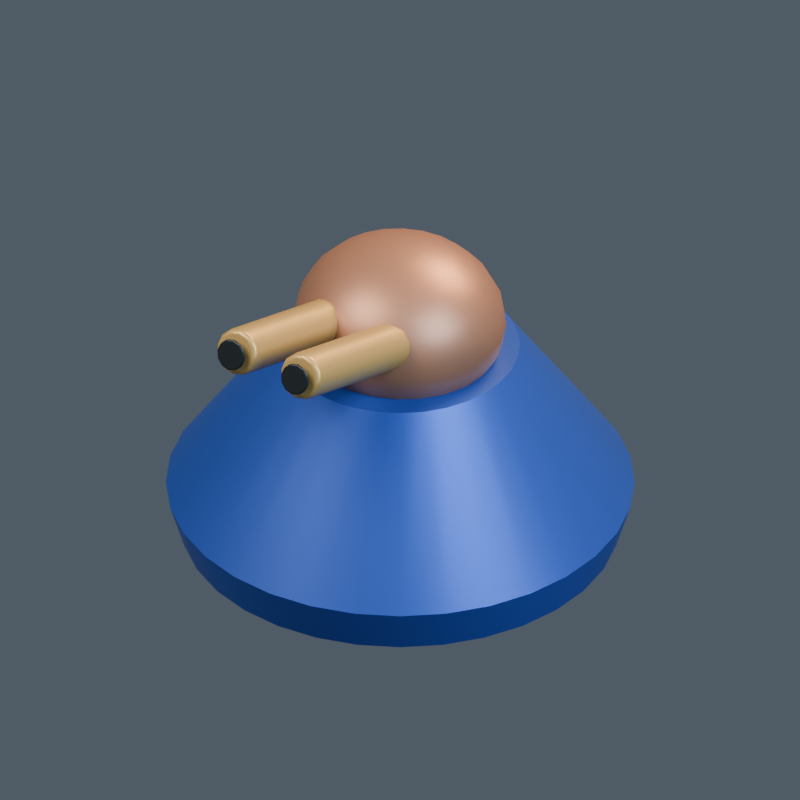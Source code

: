# Source: model.blend  (saved by Blender 4.5.92; exported with 4.5.12 LTS)
import bpy
from mathutils import Matrix  # noqa: F401  (used for matrix-valued properties, if any)

bpy.ops.wm.read_factory_settings(use_empty=True)
scene = bpy.context.scene
scene.name = '082 | Turret'

# ---- collections
col_br20___turret = bpy.data.collections.new('BR20 | Turret'); scene.collection.children.link(col_br20___turret)

# ---- materials (node trees are filled in below, after node groups)
mat_braccatian___accent = bpy.data.materials.new('braccatian | accent')
mat_braccatian___accent.diffuse_color = (0.025, 0.08, 0.45, 1.0)
mat_braccatian___body = bpy.data.materials.new('braccatian | body')
mat_braccatian___body.diffuse_color = (0.38, 0.18, 0.11, 1.0)
mat_braccatian___cap = bpy.data.materials.new('braccatian | cap')
mat_braccatian___cap.diffuse_color = (0.51, 0.33, 0.11, 1.0)
mat_braccatian___dark = bpy.data.materials.new('braccatian | dark')
mat_braccatian___dark.diffuse_color = (0.014, 0.019, 0.023, 1.0)
mat_braccatian___red = bpy.data.materials.new('braccatian | red')
mat_braccatian___red.diffuse_color = (0.58, 0.025, 0.015, 1.0)

# ---- material node trees
mat_braccatian___accent.use_nodes = True; mat_braccatian___accent.node_tree.nodes.clear()
_N = mat_braccatian___accent.node_tree.nodes; _L = mat_braccatian___accent.node_tree.links
n0 = _N.new('ShaderNodeBsdfPrincipled'); n0.name = 'Principled BSDF'; n0.location = (-200, 100)
n0.inputs[0].default_value = (0.025, 0.08, 0.45, 1.0)
n0.inputs[1].default_value = 0.45
n0.inputs[2].default_value = 0.43
n0.inputs[27].default_value = (0.025, 0.08, 0.45, 1.0)
n1 = _N.new('ShaderNodeOutputMaterial'); n1.name = 'Material Output'; n1.location = (200, 100)
_L.new(n0.outputs[0], n1.inputs[0])
n1.is_active_output = True
mat_braccatian___body.use_nodes = True; mat_braccatian___body.node_tree.nodes.clear()
_N = mat_braccatian___body.node_tree.nodes; _L = mat_braccatian___body.node_tree.links
n0 = _N.new('ShaderNodeBsdfPrincipled'); n0.name = 'Principled BSDF'; n0.location = (-200, 100)
n0.inputs[0].default_value = (0.38, 0.18, 0.11, 1.0)
n0.inputs[1].default_value = 0.45
n0.inputs[2].default_value = 0.43
n0.inputs[27].default_value = (0.38, 0.18, 0.11, 1.0)
n1 = _N.new('ShaderNodeOutputMaterial'); n1.name = 'Material Output'; n1.location = (200, 100)
_L.new(n0.outputs[0], n1.inputs[0])
n1.is_active_output = True
mat_braccatian___cap.use_nodes = True; mat_braccatian___cap.node_tree.nodes.clear()
_N = mat_braccatian___cap.node_tree.nodes; _L = mat_braccatian___cap.node_tree.links
n0 = _N.new('ShaderNodeBsdfPrincipled'); n0.name = 'Principled BSDF'; n0.location = (-200, 100)
n0.inputs[0].default_value = (0.51, 0.33, 0.11, 1.0)
n0.inputs[1].default_value = 0.45
n0.inputs[2].default_value = 0.43
n0.inputs[27].default_value = (0.51, 0.33, 0.11, 1.0)
n1 = _N.new('ShaderNodeOutputMaterial'); n1.name = 'Material Output'; n1.location = (200, 100)
_L.new(n0.outputs[0], n1.inputs[0])
n1.is_active_output = True
mat_braccatian___dark.use_nodes = True; mat_braccatian___dark.node_tree.nodes.clear()
_N = mat_braccatian___dark.node_tree.nodes; _L = mat_braccatian___dark.node_tree.links
n0 = _N.new('ShaderNodeBsdfPrincipled'); n0.name = 'Principled BSDF'; n0.location = (-200, 100)
n0.inputs[0].default_value = (0.014, 0.019, 0.023, 1.0)
n0.inputs[1].default_value = 0.45
n0.inputs[2].default_value = 0.43
n0.inputs[27].default_value = (0.014, 0.019, 0.023, 1.0)
n1 = _N.new('ShaderNodeOutputMaterial'); n1.name = 'Material Output'; n1.location = (200, 100)
_L.new(n0.outputs[0], n1.inputs[0])
n1.is_active_output = True
mat_braccatian___red.use_nodes = True; mat_braccatian___red.node_tree.nodes.clear()
_N = mat_braccatian___red.node_tree.nodes; _L = mat_braccatian___red.node_tree.links
n0 = _N.new('ShaderNodeBsdfPrincipled'); n0.name = 'Principled BSDF'; n0.location = (-200, 100)
n0.inputs[0].default_value = (0.58, 0.025, 0.015, 1.0)
n0.inputs[1].default_value = 0.45
n0.inputs[2].default_value = 0.43
n0.inputs[27].default_value = (0.58, 0.025, 0.015, 1.0)
n1 = _N.new('ShaderNodeOutputMaterial'); n1.name = 'Material Output'; n1.location = (200, 100)
_L.new(n0.outputs[0], n1.inputs[0])
n1.is_active_output = True

# ---- world
world_openfa_ambient = bpy.data.worlds.new('OpenFA ambient'); scene.world = world_openfa_ambient
world_openfa_ambient.use_nodes = True; world_openfa_ambient.node_tree.nodes.clear()
_N = world_openfa_ambient.node_tree.nodes; _L = world_openfa_ambient.node_tree.links
n0 = _N.new('ShaderNodeBackground'); n0.name = 'Background'; n0.location = (-200, 100)
n0.inputs[0].default_value = (0.19, 0.24, 0.3, 1.0)
n0.inputs[1].default_value = 0.45
n1 = _N.new('ShaderNodeOutputWorld'); n1.name = 'World Output'; n1.location = (200, 100)
_L.new(n0.outputs[0], n1.inputs[0])
n1.is_active_output = True

# ---- cameras
cam_camera = bpy.data.cameras.new('Camera')
cam_camera.type = 'ORTHO'
cam_camera.clip_end = 100.0
cam_camera.ortho_scale = 3.343

# ---- lights
light_area = bpy.data.lights.new('Area', 'AREA')
light_area.color = (1.0, 0.91, 0.78)
light_area.energy = 1100.0
light_area.size = 5.0
light_area.size_y = 1.0
light_area_001 = bpy.data.lights.new('Area.001', 'AREA')
light_area_001.color = (0.65, 0.83, 1.0)
light_area_001.energy = 650.0
light_area_001.size = 4.0
light_area_001.size_y = 1.0
light_area_002 = bpy.data.lights.new('Area.002', 'AREA')
light_area_002.color = (1.0, 0.66, 0.35)
light_area_002.energy = 900.0
light_area_002.size = 3.0
light_area_002.size_y = 1.0

# ---- meshes
me_turret_armoured_pedestal_mesh = bpy.data.meshes.new('Turret armoured pedestal mesh')
me_turret_armoured_pedestal_mesh.from_pydata([(0.92, 0.0, 0.0), (0.9023, 0.1795, 0.0), (0.85, 0.3521, 0.0), (0.765, 0.5111, 0.0), (0.6505, 0.6505, 0.0), (0.5111, 0.765, 0.0), (0.3521, 0.85, 0.0), (0.1795, 0.9023, 0.0), (5.633e-17, 0.92, 0.0), (-0.1795, 0.9023, 0.0), (-0.3521, 0.85, 0.0), (-0.5111, 0.765, 0.0), (-0.6505, 0.6505, 0.0), (-0.765, 0.5111, 0.0), (-0.85, 0.3521, 0.0), (-0.9023, 0.1795, 0.0), (-0.92, 1.127e-16, 0.0), (-0.9023, -0.1795, 0.0), (-0.85, -0.3521, 0.0), (-0.765, -0.5111, 0.0), (-0.6505, -0.6505, 0.0), (-0.5111, -0.765, 0.0), (-0.3521, -0.85, 0.0), (-0.1795, -0.9023, 0.0), (-1.69e-16, -0.92, 0.0), (0.1795, -0.9023, 0.0), (0.3521, -0.85, 0.0), (0.5111, -0.765, 0.0), (0.6505, -0.6505, 0.0), (0.765, -0.5111, 0.0), (0.85, -0.3521, 0.0), (0.9023, -0.1795, 0.0), (0.98, 0.0, 0.2), (0.9612, 0.1912, 0.2), (0.9054, 0.375, 0.2), (0.8148, 0.5445, 0.2), (0.693, 0.693, 0.2), (0.5445, 0.8148, 0.2), (0.375, 0.9054, 0.2), (0.1912, 0.9612, 0.2), (6.001e-17, 0.98, 0.2), (-0.1912, 0.9612, 0.2), (-0.375, 0.9054, 0.2), (-0.5445, 0.8148, 0.2), (-0.693, 0.693, 0.2), (-0.8148, 0.5445, 0.2), (-0.9054, 0.375, 0.2), (-0.9612, 0.1912, 0.2), (-0.98, 1.2e-16, 0.2), (-0.9612, -0.1912, 0.2), (-0.9054, -0.375, 0.2), (-0.8148, -0.5445, 0.2), (-0.693, -0.693, 0.2), (-0.5445, -0.8148, 0.2), (-0.375, -0.9054, 0.2), (-0.1912, -0.9612, 0.2), (-1.8e-16, -0.98, 0.2), (0.1912, -0.9612, 0.2), (0.375, -0.9054, 0.2), (0.5445, -0.8148, 0.2), (0.693, -0.693, 0.2), (0.8148, -0.5445, 0.2), (0.9054, -0.375, 0.2), (0.9612, -0.1912, 0.2), (0.5, 0.0, 0.9), (0.4904, 0.09755, 0.9), (0.4619, 0.1913, 0.9), (0.4157, 0.2778, 0.9), (0.3536, 0.3536, 0.9), (0.2778, 0.4157, 0.9), (0.1913, 0.4619, 0.9), (0.09755, 0.4904, 0.9), (3.062e-17, 0.5, 0.9), (-0.09755, 0.4904, 0.9), (-0.1913, 0.4619, 0.9), (-0.2778, 0.4157, 0.9), (-0.3536, 0.3536, 0.9), (-0.4157, 0.2778, 0.9), (-0.4619, 0.1913, 0.9), (-0.4904, 0.09755, 0.9), (-0.5, 6.123e-17, 0.9), (-0.4904, -0.09755, 0.9), (-0.4619, -0.1913, 0.9), (-0.4157, -0.2778, 0.9), (-0.3536, -0.3536, 0.9), (-0.2778, -0.4157, 0.9), (-0.1913, -0.4619, 0.9), (-0.09755, -0.4904, 0.9), (-9.185e-17, -0.5, 0.9), (0.09755, -0.4904, 0.9), (0.1913, -0.4619, 0.9), (0.2778, -0.4157, 0.9), (0.3536, -0.3536, 0.9), (0.4157, -0.2778, 0.9), (0.4619, -0.1913, 0.9), (0.4904, -0.09755, 0.9)], [], [(31, 30, 29, 28, 27, 26, 25, 24, 23, 22, 21, 20, 19, 18, 17, 16, 15, 14, 13, 12, 11, 10, 9, 8, 7, 6, 5, 4, 3, 2, 1, 0), (0, 1, 33, 32), (1, 2, 34, 33), (2, 3, 35, 34), (3, 4, 36, 35), (4, 5, 37, 36), (5, 6, 38, 37), (6, 7, 39, 38), (7, 8, 40, 39), (8, 9, 41, 40), (9, 10, 42, 41), (10, 11, 43, 42), (11, 12, 44, 43), (12, 13, 45, 44), (13, 14, 46, 45), (14, 15, 47, 46), (15, 16, 48, 47), (16, 17, 49, 48), (17, 18, 50, 49), (18, 19, 51, 50), (19, 20, 52, 51), (20, 21, 53, 52), (21, 22, 54, 53), (22, 23, 55, 54), (23, 24, 56, 55), (24, 25, 57, 56), (25, 26, 58, 57), (26, 27, 59, 58), (27, 28, 60, 59), (28, 29, 61, 60), (29, 30, 62, 61), (30, 31, 63, 62), (31, 0, 32, 63), (32, 33, 65, 64), (33, 34, 66, 65), (34, 35, 67, 66), (35, 36, 68, 67), (36, 37, 69, 68), (37, 38, 70, 69), (38, 39, 71, 70), (39, 40, 72, 71), (40, 41, 73, 72), (41, 42, 74, 73), (42, 43, 75, 74), (43, 44, 76, 75), (44, 45, 77, 76), (45, 46, 78, 77), (46, 47, 79, 78), (47, 48, 80, 79), (48, 49, 81, 80), (49, 50, 82, 81), (50, 51, 83, 82), (51, 52, 84, 83), (52, 53, 85, 84), (53, 54, 86, 85), (54, 55, 87, 86), (55, 56, 88, 87), (56, 57, 89, 88), (57, 58, 90, 89), (58, 59, 91, 90), (59, 60, 92, 91), (60, 61, 93, 92), (61, 62, 94, 93), (62, 63, 95, 94), (63, 32, 64, 95), (64, 65, 66, 67, 68, 69, 70, 71, 72, 73, 74, 75, 76, 77, 78, 79, 80, 81, 82, 83, 84, 85, 86, 87, 88, 89, 90, 91, 92, 93, 94, 95)])
me_turret_armoured_pedestal_mesh.polygons.foreach_set('use_smooth', [0, 1, 1, 1, 1, 1, 1, 1, 1, 1, 1, 1, 1, 1, 1, 1, 1, 1, 1, 1, 1, 1, 1, 1, 1, 1, 1, 1, 1, 1, 1, 1, 1, 1, 1, 1, 1, 1, 1, 1, 1, 1, 1, 1, 1, 1, 1, 1, 1, 1, 1, 1, 1, 1, 1, 1, 1, 1, 1, 1, 1, 1, 1, 1, 1, 0])
me_turret_armoured_pedestal_mesh.materials.append(mat_braccatian___accent)
me_turret_armoured_pedestal_mesh.update()
me_sphere = bpy.data.meshes.new('Sphere')
me_sphere.from_pydata([(0.0, 0.3724, 0.175), (0.0, 0.4153, 0.09059), (0.0, 0.43, 0.0), (0.0, 0.4153, -0.09059), (0.0, 0.3724, -0.175), (0.0, 0.3041, -0.2475), (0.03014, 0.1075, 0.3381), (0.05823, 0.2077, 0.3031), (0.08236, 0.2937, 0.2475), (0.1009, 0.3597, 0.175), (0.1125, 0.4012, 0.09059), (0.1165, 0.4153, 0.0), (0.1125, 0.4012, -0.09059), (0.1009, 0.3597, -0.175), (0.08236, 0.2937, -0.2475), (0.05823, 0.2077, -0.3031), (0.03014, 0.1075, -0.3381), (0.05823, 0.09638, 0.3381), (0.1125, 0.1862, 0.3031), (0.1591, 0.2633, 0.2475), (0.1949, 0.3225, 0.175), (0.2173, 0.3597, 0.09059), (0.225, 0.3724, 0.0), (0.2173, 0.3597, -0.09059), (0.1949, 0.3225, -0.175), (0.1591, 0.2633, -0.2475), (0.1125, 0.1862, -0.3031), (0.05823, 0.09638, -0.3381), (0.08236, 0.0787, 0.3381), (0.1591, 0.152, 0.3031), (0.225, 0.215, 0.2475), (0.2756, 0.2633, 0.175), (0.3074, 0.2937, 0.09059), (0.3182, 0.3041, 0.0), (0.3074, 0.2937, -0.09059), (0.2756, 0.2633, -0.175), (0.225, 0.215, -0.2475), (0.1591, 0.152, -0.3031), (0.08236, 0.0787, -0.3381), (0.1009, 0.05565, 0.3381), (0.1949, 0.1075, 0.3031), (0.2756, 0.152, 0.2475), (0.3375, 0.1862, 0.175), (0.3764, 0.2077, 0.09059), (0.3897, 0.215, 0.0), (0.3764, 0.2077, -0.09059), (0.3375, 0.1862, -0.175), (0.2756, 0.152, -0.2475), (0.1949, 0.1075, -0.3031), (0.1009, 0.05565, -0.3381), (0.0, 0.0, -0.35), (0.1125, 0.0288, 0.3381), (0.2173, 0.05565, 0.3031), (0.3074, 0.0787, 0.2475), (0.3764, 0.09638, 0.175), (0.4199, 0.1075, 0.09059), (0.4347, 0.1113, 0.0), (0.4199, 0.1075, -0.09059), (0.3764, 0.09638, -0.175), (0.3074, 0.0787, -0.2475), (0.2173, 0.05565, -0.3031), (0.1125, 0.0288, -0.3381), (0.1165, 0.0, 0.3381), (0.225, -6.407e-09, 0.3031), (0.3182, 6.407e-09, 0.2475), (0.3897, -6.407e-09, 0.175), (0.4347, -6.407e-09, 0.09059), (0.45, -1.281e-08, 0.0), (0.4347, -6.407e-09, -0.09059), (0.3897, -6.407e-09, -0.175), (0.3182, 6.407e-09, -0.2475), (0.225, -6.407e-09, -0.3031), (0.1165, 0.0, -0.3381), (0.1125, -0.0288, 0.3381), (0.2173, -0.05565, 0.3031), (0.3074, -0.0787, 0.2475), (0.3764, -0.09638, 0.175), (0.4199, -0.1075, 0.09059), (0.4347, -0.1113, 0.0), (0.4199, -0.1075, -0.09059), (0.3764, -0.09638, -0.175), (0.3074, -0.0787, -0.2475), (0.2173, -0.05565, -0.3031), (0.1125, -0.0288, -0.3381), (0.1009, -0.05565, 0.3381), (0.1949, -0.1075, 0.3031), (0.2756, -0.152, 0.2475), (0.3375, -0.1862, 0.175), (0.3764, -0.2077, 0.09059), (0.3897, -0.215, 0.0), (0.3764, -0.2077, -0.09059), (0.3375, -0.1862, -0.175), (0.2756, -0.152, -0.2475), (0.1949, -0.1075, -0.3031), (0.1009, -0.05565, -0.3381), (0.08236, -0.0787, 0.3381), (0.1591, -0.152, 0.3031), (0.225, -0.215, 0.2475), (0.2756, -0.2633, 0.175), (0.3074, -0.2937, 0.09059), (0.3182, -0.3041, 0.0), (0.3074, -0.2937, -0.09059), (0.2756, -0.2633, -0.175), (0.225, -0.215, -0.2475), (0.1591, -0.152, -0.3031), (0.08236, -0.0787, -0.3381), (0.05823, -0.09638, 0.3381), (0.1125, -0.1862, 0.3031), (0.1591, -0.2633, 0.2475), (0.1949, -0.3225, 0.175), (0.2173, -0.3597, 0.09059), (0.225, -0.3724, 0.0), (0.2173, -0.3597, -0.09059), (0.1949, -0.3225, -0.175), (0.1591, -0.2633, -0.2475), (0.1125, -0.1862, -0.3031), (0.05823, -0.09638, -0.3381), (0.03014, -0.1075, 0.3381), (0.05823, -0.2077, 0.3031), (0.08236, -0.2937, 0.2475), (0.1009, -0.3597, 0.175), (0.1125, -0.4012, 0.09059), (0.1165, -0.4153, 0.0), (0.1125, -0.4012, -0.09059), (0.1009, -0.3597, -0.175), (0.08236, -0.2937, -0.2475), (0.05823, -0.2077, -0.3031), (0.03014, -0.1075, -0.3381), (0.0, -0.1113, 0.3381), (-1.341e-08, -0.215, 0.3031), (1.341e-08, -0.3041, 0.2475), (-2.012e-08, -0.3724, 0.175), (-6.706e-09, -0.4153, 0.09059), (-2.682e-08, -0.43, 0.0), (-6.706e-09, -0.4153, -0.09059), (-2.012e-08, -0.3724, -0.175), (1.341e-08, -0.3041, -0.2475), (-1.341e-08, -0.215, -0.3031), (0.0, -0.1113, -0.3381), (0.0, 0.0, 0.35), (-0.03014, -0.1075, 0.3381), (-0.05823, -0.2077, 0.3031), (-0.08236, -0.2937, 0.2475), (-0.1009, -0.3597, 0.175), (-0.1125, -0.4012, 0.09059), (-0.1165, -0.4153, 0.0), (-0.1125, -0.4012, -0.09059), (-0.1009, -0.3597, -0.175), (-0.08236, -0.2937, -0.2475), (-0.05823, -0.2077, -0.3031), (-0.03014, -0.1075, -0.3381), (-0.05823, -0.09638, 0.3381), (-0.1125, -0.1862, 0.3031), (-0.1591, -0.2633, 0.2475), (-0.1949, -0.3225, 0.175), (-0.2173, -0.3597, 0.09059), (-0.225, -0.3724, 0.0), (-0.2173, -0.3597, -0.09059), (-0.1949, -0.3225, -0.175), (-0.1591, -0.2633, -0.2475), (-0.1125, -0.1862, -0.3031), (-0.05823, -0.09638, -0.3381), (-0.08236, -0.0787, 0.3381), (-0.1591, -0.152, 0.3031), (-0.225, -0.215, 0.2475), (-0.2756, -0.2633, 0.175), (-0.3074, -0.2937, 0.09059), (-0.3182, -0.3041, 0.0), (-0.3074, -0.2937, -0.09059), (-0.2756, -0.2633, -0.175), (-0.225, -0.215, -0.2475), (-0.1591, -0.152, -0.3031), (-0.08236, -0.0787, -0.3381), (-0.1009, -0.05565, 0.3381), (-0.1949, -0.1075, 0.3031), (-0.2756, -0.152, 0.2475), (-0.3375, -0.1862, 0.175), (-0.3764, -0.2077, 0.09059), (-0.3897, -0.215, 0.0), (-0.3764, -0.2077, -0.09059), (-0.3375, -0.1862, -0.175), (-0.2756, -0.152, -0.2475), (-0.1949, -0.1075, -0.3031), (-0.1009, -0.05565, -0.3381), (-0.1125, -0.0288, 0.3381), (-0.2173, -0.05565, 0.3031), (-0.3074, -0.0787, 0.2475), (-0.3764, -0.09638, 0.175), (-0.4199, -0.1075, 0.09059), (-0.4347, -0.1113, 0.0), (-0.4199, -0.1075, -0.09059), (-0.3764, -0.09638, -0.175), (-0.3074, -0.0787, -0.2475), (-0.2173, -0.05565, -0.3031), (-0.1125, -0.0288, -0.3381), (-0.1165, 0.0, 0.3381), (-0.225, 2.563e-08, 0.3031), (-0.3182, -1.281e-08, 0.2475), (-0.3897, 3.844e-08, 0.175), (-0.4347, 6.407e-09, 0.09059), (-0.45, 5.126e-08, 0.0), (-0.4347, 6.407e-09, -0.09059), (-0.3897, 3.844e-08, -0.175), (-0.3182, -1.281e-08, -0.2475), (-0.225, 2.563e-08, -0.3031), (-0.1165, 0.0, -0.3381), (-0.1125, 0.0288, 0.3381), (-0.2173, 0.05565, 0.3031), (-0.3074, 0.0787, 0.2475), (-0.3764, 0.09638, 0.175), (-0.4199, 0.1075, 0.09059), (-0.4347, 0.1113, 0.0), (-0.4199, 0.1075, -0.09059), (-0.3764, 0.09638, -0.175), (-0.3074, 0.0787, -0.2475), (-0.2173, 0.05565, -0.3031), (-0.1125, 0.0288, -0.3381), (-0.1009, 0.05565, 0.3381), (-0.1949, 0.1075, 0.3031), (-0.2756, 0.152, 0.2475), (-0.3375, 0.1862, 0.175), (-0.3764, 0.2077, 0.09059), (-0.3897, 0.215, 0.0), (-0.3764, 0.2077, -0.09059), (-0.3375, 0.1862, -0.175), (-0.2756, 0.152, -0.2475), (-0.1949, 0.1075, -0.3031), (-0.1009, 0.05565, -0.3381), (-0.08236, 0.0787, 0.3381), (-0.1591, 0.152, 0.3031), (-0.225, 0.215, 0.2475), (-0.2756, 0.2633, 0.175), (-0.3074, 0.2937, 0.09059), (-0.3182, 0.3041, 0.0), (-0.3074, 0.2937, -0.09059), (-0.2756, 0.2633, -0.175), (-0.225, 0.215, -0.2475), (-0.1591, 0.152, -0.3031), (-0.08236, 0.0787, -0.3381), (-0.05823, 0.09638, 0.3381), (-0.1125, 0.1862, 0.3031), (-0.1591, 0.2633, 0.2475), (-0.1949, 0.3225, 0.175), (-0.2173, 0.3597, 0.09059), (-0.225, 0.3724, 0.0), (-0.2173, 0.3597, -0.09059), (-0.1949, 0.3225, -0.175), (-0.1591, 0.2633, -0.2475), (-0.1125, 0.1862, -0.3031), (-0.05823, 0.09638, -0.3381), (-0.03014, 0.1075, 0.3381), (-0.05823, 0.2077, 0.3031), (-0.08236, 0.2937, 0.2475), (-0.1009, 0.3597, 0.175), (-0.1125, 0.4012, 0.09059), (-0.1165, 0.4153, 0.0), (-0.1125, 0.4012, -0.09059), (-0.1009, 0.3597, -0.175), (-0.08236, 0.2937, -0.2475), (-0.05823, 0.2077, -0.3031), (-0.03014, 0.1075, -0.3381), (0.0, 0.1113, 0.3381), (2.347e-08, 0.215, 0.3031), (6.706e-09, 0.3041, 0.2475), (2.347e-08, 0.215, -0.3031), (0.0, 0.1113, -0.3381)], [], [(262, 261, 6, 7), (5, 4, 13, 14), (2, 1, 10, 11), (263, 262, 7, 8), (264, 5, 14, 15), (3, 2, 11, 12), (0, 263, 8, 9), (265, 264, 15, 16), (261, 139, 6), (4, 3, 12, 13), (1, 0, 9, 10), (50, 265, 16), (12, 11, 22, 23), (9, 8, 19, 20), (16, 15, 26, 27), (6, 139, 17), (13, 12, 23, 24), (10, 9, 20, 21), (50, 16, 27), (7, 6, 17, 18), (14, 13, 24, 25), (11, 10, 21, 22), (8, 7, 18, 19), (15, 14, 25, 26), (22, 21, 32, 33), (19, 18, 29, 30), (26, 25, 36, 37), (23, 22, 33, 34), (20, 19, 30, 31), (27, 26, 37, 38), (17, 139, 28), (24, 23, 34, 35), (21, 20, 31, 32), (50, 27, 38), (18, 17, 28, 29), (25, 24, 35, 36), (35, 34, 45, 46), (32, 31, 42, 43), (50, 38, 49), (29, 28, 39, 40), (36, 35, 46, 47), (33, 32, 43, 44), (30, 29, 40, 41), (37, 36, 47, 48), (34, 33, 44, 45), (31, 30, 41, 42), (38, 37, 48, 49), (28, 139, 39), (45, 44, 56, 57), (42, 41, 53, 54), (49, 48, 60, 61), (39, 139, 51), (46, 45, 57, 58), (43, 42, 54, 55), (50, 49, 61), (40, 39, 51, 52), (47, 46, 58, 59), (44, 43, 55, 56), (41, 40, 52, 53), (48, 47, 59, 60), (59, 58, 69, 70), (56, 55, 66, 67), (53, 52, 63, 64), (60, 59, 70, 71), (57, 56, 67, 68), (54, 53, 64, 65), (61, 60, 71, 72), (51, 139, 62), (58, 57, 68, 69), (55, 54, 65, 66), (50, 61, 72), (52, 51, 62, 63), (62, 139, 73), (69, 68, 79, 80), (66, 65, 76, 77), (50, 72, 83), (63, 62, 73, 74), (70, 69, 80, 81), (67, 66, 77, 78), (64, 63, 74, 75), (71, 70, 81, 82), (68, 67, 78, 79), (65, 64, 75, 76), (72, 71, 82, 83), (82, 81, 92, 93), (79, 78, 89, 90), (76, 75, 86, 87), (83, 82, 93, 94), (73, 139, 84), (80, 79, 90, 91), (77, 76, 87, 88), (50, 83, 94), (74, 73, 84, 85), (81, 80, 91, 92), (78, 77, 88, 89), (75, 74, 85, 86), (85, 84, 95, 96), (92, 91, 102, 103), (89, 88, 99, 100), (86, 85, 96, 97), (93, 92, 103, 104), (90, 89, 100, 101), (87, 86, 97, 98), (94, 93, 104, 105), (84, 139, 95), (91, 90, 101, 102), (88, 87, 98, 99), (50, 94, 105), (105, 104, 115, 116), (95, 139, 106), (102, 101, 112, 113), (99, 98, 109, 110), (50, 105, 116), (96, 95, 106, 107), (103, 102, 113, 114), (100, 99, 110, 111), (97, 96, 107, 108), (104, 103, 114, 115), (101, 100, 111, 112), (98, 97, 108, 109), (108, 107, 118, 119), (115, 114, 125, 126), (112, 111, 122, 123), (109, 108, 119, 120), (116, 115, 126, 127), (106, 139, 117), (113, 112, 123, 124), (110, 109, 120, 121), (50, 116, 127), (107, 106, 117, 118), (114, 113, 124, 125), (111, 110, 121, 122), (50, 127, 138), (118, 117, 128, 129), (125, 124, 135, 136), (122, 121, 132, 133), (119, 118, 129, 130), (126, 125, 136, 137), (123, 122, 133, 134), (120, 119, 130, 131), (127, 126, 137, 138), (117, 139, 128), (124, 123, 134, 135), (121, 120, 131, 132), (131, 130, 142, 143), (138, 137, 149, 150), (128, 139, 140), (135, 134, 146, 147), (132, 131, 143, 144), (50, 138, 150), (129, 128, 140, 141), (136, 135, 147, 148), (133, 132, 144, 145), (130, 129, 141, 142), (137, 136, 148, 149), (134, 133, 145, 146), (142, 141, 152, 153), (149, 148, 159, 160), (146, 145, 156, 157), (143, 142, 153, 154), (150, 149, 160, 161), (140, 139, 151), (147, 146, 157, 158), (144, 143, 154, 155), (50, 150, 161), (141, 140, 151, 152), (148, 147, 158, 159), (145, 144, 155, 156), (155, 154, 165, 166), (50, 161, 172), (152, 151, 162, 163), (159, 158, 169, 170), (156, 155, 166, 167), (153, 152, 163, 164), (160, 159, 170, 171), (157, 156, 167, 168), (154, 153, 164, 165), (161, 160, 171, 172), (151, 139, 162), (158, 157, 168, 169), (165, 164, 175, 176), (172, 171, 182, 183), (162, 139, 173), (169, 168, 179, 180), (166, 165, 176, 177), (50, 172, 183), (163, 162, 173, 174), (170, 169, 180, 181), (167, 166, 177, 178), (164, 163, 174, 175), (171, 170, 181, 182), (168, 167, 178, 179), (178, 177, 188, 189), (175, 174, 185, 186), (182, 181, 192, 193), (179, 178, 189, 190), (176, 175, 186, 187), (183, 182, 193, 194), (173, 139, 184), (180, 179, 190, 191), (177, 176, 187, 188), (50, 183, 194), (174, 173, 184, 185), (181, 180, 191, 192), (188, 187, 198, 199), (50, 194, 205), (185, 184, 195, 196), (192, 191, 202, 203), (189, 188, 199, 200), (186, 185, 196, 197), (193, 192, 203, 204), (190, 189, 200, 201), (187, 186, 197, 198), (194, 193, 204, 205), (184, 139, 195), (191, 190, 201, 202), (201, 200, 211, 212), (198, 197, 208, 209), (205, 204, 215, 216), (195, 139, 206), (202, 201, 212, 213), (199, 198, 209, 210), (50, 205, 216), (196, 195, 206, 207), (203, 202, 213, 214), (200, 199, 210, 211), (197, 196, 207, 208), (204, 203, 214, 215), (211, 210, 221, 222), (208, 207, 218, 219), (215, 214, 225, 226), (212, 211, 222, 223), (209, 208, 219, 220), (216, 215, 226, 227), (206, 139, 217), (213, 212, 223, 224), (210, 209, 220, 221), (50, 216, 227), (207, 206, 217, 218), (214, 213, 224, 225), (224, 223, 234, 235), (221, 220, 231, 232), (50, 227, 238), (218, 217, 228, 229), (225, 224, 235, 236), (222, 221, 232, 233), (219, 218, 229, 230), (226, 225, 236, 237), (223, 222, 233, 234), (220, 219, 230, 231), (227, 226, 237, 238), (217, 139, 228), (234, 233, 244, 245), (231, 230, 241, 242), (238, 237, 248, 249), (228, 139, 239), (235, 234, 245, 246), (232, 231, 242, 243), (50, 238, 249), (229, 228, 239, 240), (236, 235, 246, 247), (233, 232, 243, 244), (230, 229, 240, 241), (237, 236, 247, 248), (247, 246, 257, 258), (244, 243, 254, 255), (241, 240, 251, 252), (248, 247, 258, 259), (245, 244, 255, 256), (242, 241, 252, 253), (249, 248, 259, 260), (239, 139, 250), (246, 245, 256, 257), (243, 242, 253, 254), (50, 249, 260), (240, 239, 250, 251), (250, 139, 261), (257, 256, 3, 4), (254, 253, 0, 1), (50, 260, 265), (251, 250, 261, 262), (258, 257, 4, 5), (255, 254, 1, 2), (252, 251, 262, 263), (259, 258, 5, 264), (256, 255, 2, 3), (253, 252, 263, 0), (260, 259, 264, 265)])
me_sphere.polygons.foreach_set('use_smooth', [True] * 288)
_uv = me_sphere.uv_layers.new(name='UVMap')
_uv.uv.foreach_set('vector', [0.75, 0.8333, 0.75, 0.9167, 0.7083, 0.9167, 0.7083, 0.8333, 0.75, 0.25, 0.75, 0.3333, 0.7083, 0.3333, 0.7083, 0.25, 0.75, 0.5, 0.75, 0.5833, 0.7083, 0.5833, 0.7083, 0.5, 0.75, 0.75, 0.75, 0.8333, 0.7083, 0.8333, 0.7083, 0.75, 0.75, 0.1667, 0.75, 0.25, 0.7083, 0.25, 0.7083, 0.1667, 0.75, 0.4167, 0.75, 0.5, 0.7083, 0.5, 0.7083, 0.4167, 0.75, 0.6667, 0.75, 0.75, 0.7083, 0.75, 0.7083, 0.6667, 0.75, 0.08333, 0.75, 0.1667, 0.7083, 0.1667, 0.7083, 0.08333, 0.75, 0.9167, 0.7292, 1.0, 0.7083, 0.9167, 0.75, 0.3333, 0.75, 0.4167, 0.7083, 0.4167, 0.7083, 0.3333, 0.75, 0.5833, 0.75, 0.6667, 0.7083, 0.6667, 0.7083, 0.5833, 0.7292, 0.0, 0.75, 0.08333, 0.7083, 0.08333, 0.7083, 0.4167, 0.7083, 0.5, 0.6667, 0.5, 0.6667, 0.4167, 0.7083, 0.6667, 0.7083, 0.75, 0.6667, 0.75, 0.6667, 0.6667, 0.7083, 0.08333, 0.7083, 0.1667, 0.6667, 0.1667, 0.6667, 0.08333, 0.7083, 0.9167, 0.6875, 1.0, 0.6667, 0.9167, 0.7083, 0.3333, 0.7083, 0.4167, 0.6667, 0.4167, 0.6667, 0.3333, 0.7083, 0.5833, 0.7083, 0.6667, 0.6667, 0.6667, 0.6667, 0.5833, 0.6875, 0.0, 0.7083, 0.08333, 0.6667, 0.08333, 0.7083, 0.8333, 0.7083, 0.9167, 0.6667, 0.9167, 0.6667, 0.8333, 0.7083, 0.25, 0.7083, 0.3333, 0.6667, 0.3333, 0.6667, 0.25, 0.7083, 0.5, 0.7083, 0.5833, 0.6667, 0.5833, 0.6667, 0.5, 0.7083, 0.75, 0.7083, 0.8333, 0.6667, 0.8333, 0.6667, 0.75, 0.7083, 0.1667, 0.7083, 0.25, 0.6667, 0.25, 0.6667, 0.1667, 0.6667, 0.5, 0.6667, 0.5833, 0.625, 0.5833, 0.625, 0.5, 0.6667, 0.75, 0.6667, 0.8333, 0.625, 0.8333, 0.625, 0.75, 0.6667, 0.1667, 0.6667, 0.25, 0.625, 0.25, 0.625, 0.1667, 0.6667, 0.4167, 0.6667, 0.5, 0.625, 0.5, 0.625, 0.4167, 0.6667, 0.6667, 0.6667, 0.75, 0.625, 0.75, 0.625, 0.6667, 0.6667, 0.08333, 0.6667, 0.1667, 0.625, 0.1667, 0.625, 0.08333, 0.6667, 0.9167, 0.6458, 1.0, 0.625, 0.9167, 0.6667, 0.3333, 0.6667, 0.4167, 0.625, 0.4167, 0.625, 0.3333, 0.6667, 0.5833, 0.6667, 0.6667, 0.625, 0.6667, 0.625, 0.5833, 0.6458, 0.0, 0.6667, 0.08333, 0.625, 0.08333, 0.6667, 0.8333, 0.6667, 0.9167, 0.625, 0.9167, 0.625, 0.8333, 0.6667, 0.25, 0.6667, 0.3333, 0.625, 0.3333, 0.625, 0.25, 0.625, 0.3333, 0.625, 0.4167, 0.5833, 0.4167, 0.5833, 0.3333, 0.625, 0.5833, 0.625, 0.6667, 0.5833, 0.6667, 0.5833, 0.5833, 0.6042, 0.0, 0.625, 0.08333, 0.5833, 0.08333, 0.625, 0.8333, 0.625, 0.9167, 0.5833, 0.9167, 0.5833, 0.8333, 0.625, 0.25, 0.625, 0.3333, 0.5833, 0.3333, 0.5833, 0.25, 0.625, 0.5, 0.625, 0.5833, 0.5833, 0.5833, 0.5833, 0.5, 0.625, 0.75, 0.625, 0.8333, 0.5833, 0.8333, 0.5833, 0.75, 0.625, 0.1667, 0.625, 0.25, 0.5833, 0.25, 0.5833, 0.1667, 0.625, 0.4167, 0.625, 0.5, 0.5833, 0.5, 0.5833, 0.4167, 0.625, 0.6667, 0.625, 0.75, 0.5833, 0.75, 0.5833, 0.6667, 0.625, 0.08333, 0.625, 0.1667, 0.5833, 0.1667, 0.5833, 0.08333, 0.625, 0.9167, 0.6042, 1.0, 0.5833, 0.9167, 0.5833, 0.4167, 0.5833, 0.5, 0.5417, 0.5, 0.5417, 0.4167, 0.5833, 0.6667, 0.5833, 0.75, 0.5417, 0.75, 0.5417, 0.6667, 0.5833, 0.08333, 0.5833, 0.1667, 0.5417, 0.1667, 0.5417, 0.08333, 0.5833, 0.9167, 0.5625, 1.0, 0.5417, 0.9167, 0.5833, 0.3333, 0.5833, 0.4167, 0.5417, 0.4167, 0.5417, 0.3333, 0.5833, 0.5833, 0.5833, 0.6667, 0.5417, 0.6667, 0.5417, 0.5833, 0.5625, 0.0, 0.5833, 0.08333, 0.5417, 0.08333, 0.5833, 0.8333, 0.5833, 0.9167, 0.5417, 0.9167, 0.5417, 0.8333, 0.5833, 0.25, 0.5833, 0.3333, 0.5417, 0.3333, 0.5417, 0.25, 0.5833, 0.5, 0.5833, 0.5833, 0.5417, 0.5833, 0.5417, 0.5, 0.5833, 0.75, 0.5833, 0.8333, 0.5417, 0.8333, 0.5417, 0.75, 0.5833, 0.1667, 0.5833, 0.25, 0.5417, 0.25, 0.5417, 0.1667, 0.5417, 0.25, 0.5417, 0.3333, 0.5, 0.3333, 0.5, 0.25, 0.5417, 0.5, 0.5417, 0.5833, 0.5, 0.5833, 0.5, 0.5, 0.5417, 0.75, 0.5417, 0.8333, 0.5, 0.8333, 0.5, 0.75, 0.5417, 0.1667, 0.5417, 0.25, 0.5, 0.25, 0.5, 0.1667, 0.5417, 0.4167, 0.5417, 0.5, 0.5, 0.5, 0.5, 0.4167, 0.5417, 0.6667, 0.5417, 0.75, 0.5, 0.75, 0.5, 0.6667, 0.5417, 0.08333, 0.5417, 0.1667, 0.5, 0.1667, 0.5, 0.08333, 0.5417, 0.9167, 0.5208, 1.0, 0.5, 0.9167, 0.5417, 0.3333, 0.5417, 0.4167, 0.5, 0.4167, 0.5, 0.3333, 0.5417, 0.5833, 0.5417, 0.6667, 0.5, 0.6667, 0.5, 0.5833, 0.5208, 0.0, 0.5417, 0.08333, 0.5, 0.08333, 0.5417, 0.8333, 0.5417, 0.9167, 0.5, 0.9167, 0.5, 0.8333, 0.5, 0.9167, 0.4792, 1.0, 0.4583, 0.9167, 0.5, 0.3333, 0.5, 0.4167, 0.4583, 0.4167, 0.4583, 0.3333, 0.5, 0.5833, 0.5, 0.6667, 0.4583, 0.6667, 0.4583, 0.5833, 0.4792, 0.0, 0.5, 0.08333, 0.4583, 0.08333, 0.5, 0.8333, 0.5, 0.9167, 0.4583, 0.9167, 0.4583, 0.8333, 0.5, 0.25, 0.5, 0.3333, 0.4583, 0.3333, 0.4583, 0.25, 0.5, 0.5, 0.5, 0.5833, 0.4583, 0.5833, 0.4583, 0.5, 0.5, 0.75, 0.5, 0.8333, 0.4583, 0.8333, 0.4583, 0.75, 0.5, 0.1667, 0.5, 0.25, 0.4583, 0.25, 0.4583, 0.1667, 0.5, 0.4167, 0.5, 0.5, 0.4583, 0.5, 0.4583, 0.4167, 0.5, 0.6667, 0.5, 0.75, 0.4583, 0.75, 0.4583, 0.6667, 0.5, 0.08333, 0.5, 0.1667, 0.4583, 0.1667, 0.4583, 0.08333, 0.4583, 0.1667, 0.4583, 0.25, 0.4167, 0.25, 0.4167, 0.1667, 0.4583, 0.4167, 0.4583, 0.5, 0.4167, 0.5, 0.4167, 0.4167, 0.4583, 0.6667, 0.4583, 0.75, 0.4167, 0.75, 0.4167, 0.6667, 0.4583, 0.08333, 0.4583, 0.1667, 0.4167, 0.1667, 0.4167, 0.08333, 0.4583, 0.9167, 0.4375, 1.0, 0.4167, 0.9167, 0.4583, 0.3333, 0.4583, 0.4167, 0.4167, 0.4167, 0.4167, 0.3333, 0.4583, 0.5833, 0.4583, 0.6667, 0.4167, 0.6667, 0.4167, 0.5833, 0.4375, 0.0, 0.4583, 0.08333, 0.4167, 0.08333, 0.4583, 0.8333, 0.4583, 0.9167, 0.4167, 0.9167, 0.4167, 0.8333, 0.4583, 0.25, 0.4583, 0.3333, 0.4167, 0.3333, 0.4167, 0.25, 0.4583, 0.5, 0.4583, 0.5833, 0.4167, 0.5833, 0.4167, 0.5, 0.4583, 0.75, 0.4583, 0.8333, 0.4167, 0.8333, 0.4167, 0.75, 0.4167, 0.8333, 0.4167, 0.9167, 0.375, 0.9167, 0.375, 0.8333, 0.4167, 0.25, 0.4167, 0.3333, 0.375, 0.3333, 0.375, 0.25, 0.4167, 0.5, 0.4167, 0.5833, 0.375, 0.5833, 0.375, 0.5, 0.4167, 0.75, 0.4167, 0.8333, 0.375, 0.8333, 0.375, 0.75, 0.4167, 0.1667, 0.4167, 0.25, 0.375, 0.25, 0.375, 0.1667, 0.4167, 0.4167, 0.4167, 0.5, 0.375, 0.5, 0.375, 0.4167, 0.4167, 0.6667, 0.4167, 0.75, 0.375, 0.75, 0.375, 0.6667, 0.4167, 0.08333, 0.4167, 0.1667, 0.375, 0.1667, 0.375, 0.08333, 0.4167, 0.9167, 0.3958, 1.0, 0.375, 0.9167, 0.4167, 0.3333, 0.4167, 0.4167, 0.375, 0.4167, 0.375, 0.3333, 0.4167, 0.5833, 0.4167, 0.6667, 0.375, 0.6667, 0.375, 0.5833, 0.3958, 0.0, 0.4167, 0.08333, 0.375, 0.08333, 0.375, 0.08333, 0.375, 0.1667, 0.3333, 0.1667, 0.3333, 0.08333, 0.375, 0.9167, 0.3542, 1.0, 0.3333, 0.9167, 0.375, 0.3333, 0.375, 0.4167, 0.3333, 0.4167, 0.3333, 0.3333, 0.375, 0.5833, 0.375, 0.6667, 0.3333, 0.6667, 0.3333, 0.5833, 0.3542, 0.0, 0.375, 0.08333, 0.3333, 0.08333, 0.375, 0.8333, 0.375, 0.9167, 0.3333, 0.9167, 0.3333, 0.8333, 0.375, 0.25, 0.375, 0.3333, 0.3333, 0.3333, 0.3333, 0.25, 0.375, 0.5, 0.375, 0.5833, 0.3333, 0.5833, 0.3333, 0.5, 0.375, 0.75, 0.375, 0.8333, 0.3333, 0.8333, 0.3333, 0.75, 0.375, 0.1667, 0.375, 0.25, 0.3333, 0.25, 0.3333, 0.1667, 0.375, 0.4167, 0.375, 0.5, 0.3333, 0.5, 0.3333, 0.4167, 0.375, 0.6667, 0.375, 0.75, 0.3333, 0.75, 0.3333, 0.6667, 0.3333, 0.75, 0.3333, 0.8333, 0.2917, 0.8333, 0.2917, 0.75, 0.3333, 0.1667, 0.3333, 0.25, 0.2917, 0.25, 0.2917, 0.1667, 0.3333, 0.4167, 0.3333, 0.5, 0.2917, 0.5, 0.2917, 0.4167, 0.3333, 0.6667, 0.3333, 0.75, 0.2917, 0.75, 0.2917, 0.6667, 0.3333, 0.08333, 0.3333, 0.1667, 0.2917, 0.1667, 0.2917, 0.08333, 0.3333, 0.9167, 0.3125, 1.0, 0.2917, 0.9167, 0.3333, 0.3333, 0.3333, 0.4167, 0.2917, 0.4167, 0.2917, 0.3333, 0.3333, 0.5833, 0.3333, 0.6667, 0.2917, 0.6667, 0.2917, 0.5833, 0.3125, 0.0, 0.3333, 0.08333, 0.2917, 0.08333, 0.3333, 0.8333, 0.3333, 0.9167, 0.2917, 0.9167, 0.2917, 0.8333, 0.3333, 0.25, 0.3333, 0.3333, 0.2917, 0.3333, 0.2917, 0.25, 0.3333, 0.5, 0.3333, 0.5833, 0.2917, 0.5833, 0.2917, 0.5, 0.2708, 0.0, 0.2917, 0.08333, 0.25, 0.08333, 0.2917, 0.8333, 0.2917, 0.9167, 0.25, 0.9167, 0.25, 0.8333, 0.2917, 0.25, 0.2917, 0.3333, 0.25, 0.3333, 0.25, 0.25, 0.2917, 0.5, 0.2917, 0.5833, 0.25, 0.5833, 0.25, 0.5, 0.2917, 0.75, 0.2917, 0.8333, 0.25, 0.8333, 0.25, 0.75, 0.2917, 0.1667, 0.2917, 0.25, 0.25, 0.25, 0.25, 0.1667, 0.2917, 0.4167, 0.2917, 0.5, 0.25, 0.5, 0.25, 0.4167, 0.2917, 0.6667, 0.2917, 0.75, 0.25, 0.75, 0.25, 0.6667, 0.2917, 0.08333, 0.2917, 0.1667, 0.25, 0.1667, 0.25, 0.08333, 0.2917, 0.9167, 0.2708, 1.0, 0.25, 0.9167, 0.2917, 0.3333, 0.2917, 0.4167, 0.25, 0.4167, 0.25, 0.3333, 0.2917, 0.5833, 0.2917, 0.6667, 0.25, 0.6667, 0.25, 0.5833, 0.25, 0.6667, 0.25, 0.75, 0.2083, 0.75, 0.2083, 0.6667, 0.25, 0.08333, 0.25, 0.1667, 0.2083, 0.1667, 0.2083, 0.08333, 0.25, 0.9167, 0.2292, 1.0, 0.2083, 0.9167, 0.25, 0.3333, 0.25, 0.4167, 0.2083, 0.4167, 0.2083, 0.3333, 0.25, 0.5833, 0.25, 0.6667, 0.2083, 0.6667, 0.2083, 0.5833, 0.2292, 0.0, 0.25, 0.08333, 0.2083, 0.08333, 0.25, 0.8333, 0.25, 0.9167, 0.2083, 0.9167, 0.2083, 0.8333, 0.25, 0.25, 0.25, 0.3333, 0.2083, 0.3333, 0.2083, 0.25, 0.25, 0.5, 0.25, 0.5833, 0.2083, 0.5833, 0.2083, 0.5, 0.25, 0.75, 0.25, 0.8333, 0.2083, 0.8333, 0.2083, 0.75, 0.25, 0.1667, 0.25, 0.25, 0.2083, 0.25, 0.2083, 0.1667, 0.25, 0.4167, 0.25, 0.5, 0.2083, 0.5, 0.2083, 0.4167, 0.2083, 0.75, 0.2083, 0.8333, 0.1667, 0.8333, 0.1667, 0.75, 0.2083, 0.1667, 0.2083, 0.25, 0.1667, 0.25, 0.1667, 0.1667, 0.2083, 0.4167, 0.2083, 0.5, 0.1667, 0.5, 0.1667, 0.4167, 0.2083, 0.6667, 0.2083, 0.75, 0.1667, 0.75, 0.1667, 0.6667, 0.2083, 0.08333, 0.2083, 0.1667, 0.1667, 0.1667, 0.1667, 0.08333, 0.2083, 0.9167, 0.1875, 1.0, 0.1667, 0.9167, 0.2083, 0.3333, 0.2083, 0.4167, 0.1667, 0.4167, 0.1667, 0.3333, 0.2083, 0.5833, 0.2083, 0.6667, 0.1667, 0.6667, 0.1667, 0.5833, 0.1875, 0.0, 0.2083, 0.08333, 0.1667, 0.08333, 0.2083, 0.8333, 0.2083, 0.9167, 0.1667, 0.9167, 0.1667, 0.8333, 0.2083, 0.25, 0.2083, 0.3333, 0.1667, 0.3333, 0.1667, 0.25, 0.2083, 0.5, 0.2083, 0.5833, 0.1667, 0.5833, 0.1667, 0.5, 0.1667, 0.5833, 0.1667, 0.6667, 0.125, 0.6667, 0.125, 0.5833, 0.1458, 0.0, 0.1667, 0.08333, 0.125, 0.08333, 0.1667, 0.8333, 0.1667, 0.9167, 0.125, 0.9167, 0.125, 0.8333, 0.1667, 0.25, 0.1667, 0.3333, 0.125, 0.3333, 0.125, 0.25, 0.1667, 0.5, 0.1667, 0.5833, 0.125, 0.5833, 0.125, 0.5, 0.1667, 0.75, 0.1667, 0.8333, 0.125, 0.8333, 0.125, 0.75, 0.1667, 0.1667, 0.1667, 0.25, 0.125, 0.25, 0.125, 0.1667, 0.1667, 0.4167, 0.1667, 0.5, 0.125, 0.5, 0.125, 0.4167, 0.1667, 0.6667, 0.1667, 0.75, 0.125, 0.75, 0.125, 0.6667, 0.1667, 0.08333, 0.1667, 0.1667, 0.125, 0.1667, 0.125, 0.08333, 0.1667, 0.9167, 0.1458, 1.0, 0.125, 0.9167, 0.1667, 0.3333, 0.1667, 0.4167, 0.125, 0.4167, 0.125, 0.3333, 0.125, 0.6667, 0.125, 0.75, 0.08333, 0.75, 0.08333, 0.6667, 0.125, 0.08333, 0.125, 0.1667, 0.08333, 0.1667, 0.08333, 0.08333, 0.125, 0.9167, 0.1042, 1.0, 0.08333, 0.9167, 0.125, 0.3333, 0.125, 0.4167, 0.08333, 0.4167, 0.08333, 0.3333, 0.125, 0.5833, 0.125, 0.6667, 0.08333, 0.6667, 0.08333, 0.5833, 0.1042, 0.0, 0.125, 0.08333, 0.08333, 0.08333, 0.125, 0.8333, 0.125, 0.9167, 0.08333, 0.9167, 0.08333, 0.8333, 0.125, 0.25, 0.125, 0.3333, 0.08333, 0.3333, 0.08333, 0.25, 0.125, 0.5, 0.125, 0.5833, 0.08333, 0.5833, 0.08333, 0.5, 0.125, 0.75, 0.125, 0.8333, 0.08333, 0.8333, 0.08333, 0.75, 0.125, 0.1667, 0.125, 0.25, 0.08333, 0.25, 0.08333, 0.1667, 0.125, 0.4167, 0.125, 0.5, 0.08333, 0.5, 0.08333, 0.4167, 0.08333, 0.5, 0.08333, 0.5833, 0.04167, 0.5833, 0.04167, 0.5, 0.08333, 0.75, 0.08333, 0.8333, 0.04167, 0.8333, 0.04167, 0.75, 0.08333, 0.1667, 0.08333, 0.25, 0.04167, 0.25, 0.04167, 0.1667, 0.08333, 0.4167, 0.08333, 0.5, 0.04167, 0.5, 0.04167, 0.4167, 0.08333, 0.6667, 0.08333, 0.75, 0.04167, 0.75, 0.04167, 0.6667, 0.08333, 0.08333, 0.08333, 0.1667, 0.04167, 0.1667, 0.04167, 0.08333, 0.08333, 0.9167, 0.0625, 1.0, 0.04167, 0.9167, 0.08333, 0.3333, 0.08333, 0.4167, 0.04167, 0.4167, 0.04167, 0.3333, 0.08333, 0.5833, 0.08333, 0.6667, 0.04167, 0.6667, 0.04167, 0.5833, 0.0625, 0.0, 0.08333, 0.08333, 0.04167, 0.08333, 0.08333, 0.8333, 0.08333, 0.9167, 0.04167, 0.9167, 0.04167, 0.8333, 0.08333, 0.25, 0.08333, 0.3333, 0.04167, 0.3333, 0.04167, 0.25, 0.04167, 0.5833, 0.04167, 0.6667, 0.0, 0.6667, 0.0, 0.5833, 0.02083, 0.0, 0.04167, 0.08333, 0.0, 0.08333, 0.04167, 0.8333, 0.04167, 0.9167, 0.0, 0.9167, 0.0, 0.8333, 0.04167, 0.25, 0.04167, 0.3333, 0.0, 0.3333, 2.98e-08, 0.25, 0.04167, 0.5, 0.04167, 0.5833, 0.0, 0.5833, 0.0, 0.5, 0.04167, 0.75, 0.04167, 0.8333, 0.0, 0.8333, 2.98e-08, 0.75, 0.04167, 0.1667, 0.04167, 0.25, 2.98e-08, 0.25, 0.0, 0.1667, 0.04167, 0.4167, 0.04167, 0.5, 0.0, 0.5, 0.0, 0.4167, 0.04167, 0.6667, 0.04167, 0.75, 2.98e-08, 0.75, 0.0, 0.6667, 0.04167, 0.08333, 0.04167, 0.1667, 0.0, 0.1667, 0.0, 0.08333, 0.04167, 0.9167, 0.02083, 1.0, 0.0, 0.9167, 0.04167, 0.3333, 0.04167, 0.4167, 0.0, 0.4167, 0.0, 0.3333, 1.0, 0.4167, 1.0, 0.5, 0.9583, 0.5, 0.9583, 0.4167, 1.0, 0.6667, 1.0, 0.75, 0.9583, 0.75, 0.9583, 0.6667, 1.0, 0.08333, 1.0, 0.1667, 0.9583, 0.1667, 0.9583, 0.08333, 1.0, 0.9167, 0.9792, 1.0, 0.9583, 0.9167, 1.0, 0.3333, 1.0, 0.4167, 0.9583, 0.4167, 0.9583, 0.3333, 1.0, 0.5833, 1.0, 0.6667, 0.9583, 0.6667, 0.9583, 0.5833, 0.9792, 0.0, 1.0, 0.08333, 0.9583, 0.08333, 1.0, 0.8333, 1.0, 0.9167, 0.9583, 0.9167, 0.9583, 0.8333, 1.0, 0.25, 1.0, 0.3333, 0.9583, 0.3333, 0.9583, 0.25, 1.0, 0.5, 1.0, 0.5833, 0.9583, 0.5833, 0.9583, 0.5, 1.0, 0.75, 1.0, 0.8333, 0.9583, 0.8333, 0.9583, 0.75, 1.0, 0.1667, 1.0, 0.25, 0.9583, 0.25, 0.9583, 0.1667, 0.9583, 0.5, 0.9583, 0.5833, 0.9167, 0.5833, 0.9167, 0.5, 0.9583, 0.75, 0.9583, 0.8333, 0.9167, 0.8333, 0.9167, 0.75, 0.9583, 0.1667, 0.9583, 0.25, 0.9167, 0.25, 0.9167, 0.1667, 0.9583, 0.4167, 0.9583, 0.5, 0.9167, 0.5, 0.9167, 0.4167, 0.9583, 0.6667, 0.9583, 0.75, 0.9167, 0.75, 0.9167, 0.6667, 0.9583, 0.08333, 0.9583, 0.1667, 0.9167, 0.1667, 0.9167, 0.08333, 0.9583, 0.9167, 0.9375, 1.0, 0.9167, 0.9167, 0.9583, 0.3333, 0.9583, 0.4167, 0.9167, 0.4167, 0.9167, 0.3333, 0.9583, 0.5833, 0.9583, 0.6667, 0.9167, 0.6667, 0.9167, 0.5833, 0.9375, 0.0, 0.9583, 0.08333, 0.9167, 0.08333, 0.9583, 0.8333, 0.9583, 0.9167, 0.9167, 0.9167, 0.9167, 0.8333, 0.9583, 0.25, 0.9583, 0.3333, 0.9167, 0.3333, 0.9167, 0.25, 0.9167, 0.3333, 0.9167, 0.4167, 0.875, 0.4167, 0.875, 0.3333, 0.9167, 0.5833, 0.9167, 0.6667, 0.875, 0.6667, 0.875, 0.5833, 0.8958, 0.0, 0.9167, 0.08333, 0.875, 0.08333, 0.9167, 0.8333, 0.9167, 0.9167, 0.875, 0.9167, 0.875, 0.8333, 0.9167, 0.25, 0.9167, 0.3333, 0.875, 0.3333, 0.875, 0.25, 0.9167, 0.5, 0.9167, 0.5833, 0.875, 0.5833, 0.875, 0.5, 0.9167, 0.75, 0.9167, 0.8333, 0.875, 0.8333, 0.875, 0.75, 0.9167, 0.1667, 0.9167, 0.25, 0.875, 0.25, 0.875, 0.1667, 0.9167, 0.4167, 0.9167, 0.5, 0.875, 0.5, 0.875, 0.4167, 0.9167, 0.6667, 0.9167, 0.75, 0.875, 0.75, 0.875, 0.6667, 0.9167, 0.08333, 0.9167, 0.1667, 0.875, 0.1667, 0.875, 0.08333, 0.9167, 0.9167, 0.8958, 1.0, 0.875, 0.9167, 0.875, 0.4167, 0.875, 0.5, 0.8333, 0.5, 0.8333, 0.4167, 0.875, 0.6667, 0.875, 0.75, 0.8333, 0.75, 0.8333, 0.6667, 0.875, 0.08333, 0.875, 0.1667, 0.8333, 0.1667, 0.8333, 0.08333, 0.875, 0.9167, 0.8542, 1.0, 0.8333, 0.9167, 0.875, 0.3333, 0.875, 0.4167, 0.8333, 0.4167, 0.8333, 0.3333, 0.875, 0.5833, 0.875, 0.6667, 0.8333, 0.6667, 0.8333, 0.5833, 0.8542, 0.0, 0.875, 0.08333, 0.8333, 0.08333, 0.875, 0.8333, 0.875, 0.9167, 0.8333, 0.9167, 0.8333, 0.8333, 0.875, 0.25, 0.875, 0.3333, 0.8333, 0.3333, 0.8333, 0.25, 0.875, 0.5, 0.875, 0.5833, 0.8333, 0.5833, 0.8333, 0.5, 0.875, 0.75, 0.875, 0.8333, 0.8333, 0.8333, 0.8333, 0.75, 0.875, 0.1667, 0.875, 0.25, 0.8333, 0.25, 0.8333, 0.1667, 0.8333, 0.25, 0.8333, 0.3333, 0.7917, 0.3333, 0.7917, 0.25, 0.8333, 0.5, 0.8333, 0.5833, 0.7917, 0.5833, 0.7917, 0.5, 0.8333, 0.75, 0.8333, 0.8333, 0.7917, 0.8333, 0.7917, 0.75, 0.8333, 0.1667, 0.8333, 0.25, 0.7917, 0.25, 0.7917, 0.1667, 0.8333, 0.4167, 0.8333, 0.5, 0.7917, 0.5, 0.7917, 0.4167, 0.8333, 0.6667, 0.8333, 0.75, 0.7917, 0.75, 0.7917, 0.6667, 0.8333, 0.08333, 0.8333, 0.1667, 0.7917, 0.1667, 0.7917, 0.08333, 0.8333, 0.9167, 0.8125, 1.0, 0.7917, 0.9167, 0.8333, 0.3333, 0.8333, 0.4167, 0.7917, 0.4167, 0.7917, 0.3333, 0.8333, 0.5833, 0.8333, 0.6667, 0.7917, 0.6667, 0.7917, 0.5833, 0.8125, 0.0, 0.8333, 0.08333, 0.7917, 0.08333, 0.8333, 0.8333, 0.8333, 0.9167, 0.7917, 0.9167, 0.7917, 0.8333, 0.7917, 0.9167, 0.7708, 1.0, 0.75, 0.9167, 0.7917, 0.3333, 0.7917, 0.4167, 0.75, 0.4167, 0.75, 0.3333, 0.7917, 0.5833, 0.7917, 0.6667, 0.75, 0.6667, 0.75, 0.5833, 0.7708, 0.0, 0.7917, 0.08333, 0.75, 0.08333, 0.7917, 0.8333, 0.7917, 0.9167, 0.75, 0.9167, 0.75, 0.8333, 0.7917, 0.25, 0.7917, 0.3333, 0.75, 0.3333, 0.75, 0.25, 0.7917, 0.5, 0.7917, 0.5833, 0.75, 0.5833, 0.75, 0.5, 0.7917, 0.75, 0.7917, 0.8333, 0.75, 0.8333, 0.75, 0.75, 0.7917, 0.1667, 0.7917, 0.25, 0.75, 0.25, 0.75, 0.1667, 0.7917, 0.4167, 0.7917, 0.5, 0.75, 0.5, 0.75, 0.4167, 0.7917, 0.6667, 0.7917, 0.75, 0.75, 0.75, 0.75, 0.6667, 0.7917, 0.08333, 0.7917, 0.1667, 0.75, 0.1667, 0.75, 0.08333])
me_sphere.materials.append(mat_braccatian___body)
me_sphere.update()
me_cylinder = bpy.data.meshes.new('Cylinder')
me_cylinder.from_pydata([(0.0, 0.1, -0.4507), (0.0, 0.1, 0.4507), (0.05, 0.0866, -0.4507), (0.05, 0.0866, 0.4507), (0.0866, 0.05, -0.4507), (0.0866, 0.05, 0.4507), (0.1, 0.0, -0.4507), (0.1, 0.0, 0.4507), (0.0866, -0.05, -0.4507), (0.0866, -0.05, 0.4507), (0.05, -0.0866, -0.4507), (0.05, -0.0866, 0.4507), (0.0, -0.1, -0.4507), (0.0, -0.1, 0.4507), (-0.05, -0.0866, -0.4507), (-0.05, -0.0866, 0.4507), (-0.0866, -0.05, -0.4507), (-0.0866, -0.05, 0.4507), (-0.1, 0.0, -0.4507), (-0.1, 0.0, 0.4507), (-0.0866, 0.05, -0.4507), (-0.0866, 0.05, 0.4507), (-0.05, 0.0866, -0.4507), (-0.05, 0.0866, 0.4507)], [], [(0, 1, 3, 2), (2, 3, 5, 4), (4, 5, 7, 6), (6, 7, 9, 8), (8, 9, 11, 10), (10, 11, 13, 12), (12, 13, 15, 14), (14, 15, 17, 16), (16, 17, 19, 18), (18, 19, 21, 20), (3, 1, 23, 21, 19, 17, 15, 13, 11, 9, 7, 5), (20, 21, 23, 22), (22, 23, 1, 0), (0, 2, 4, 6, 8, 10, 12, 14, 16, 18, 20, 22)])
_uv = me_cylinder.uv_layers.new(name='UVMap')
_uv.uv.foreach_set('vector', [1.0, 0.5, 1.0, 1.0, 0.9167, 1.0, 0.9167, 0.5, 0.9167, 0.5, 0.9167, 1.0, 0.8333, 1.0, 0.8333, 0.5, 0.8333, 0.5, 0.8333, 1.0, 0.75, 1.0, 0.75, 0.5, 0.75, 0.5, 0.75, 1.0, 0.6667, 1.0, 0.6667, 0.5, 0.6667, 0.5, 0.6667, 1.0, 0.5833, 1.0, 0.5833, 0.5, 0.5833, 0.5, 0.5833, 1.0, 0.5, 1.0, 0.5, 0.5, 0.5, 0.5, 0.5, 1.0, 0.4167, 1.0, 0.4167, 0.5, 0.4167, 0.5, 0.4167, 1.0, 0.3333, 1.0, 0.3333, 0.5, 0.3333, 0.5, 0.3333, 1.0, 0.25, 1.0, 0.25, 0.5, 0.25, 0.5, 0.25, 1.0, 0.1667, 1.0, 0.1667, 0.5, 0.37, 0.4578, 0.25, 0.49, 0.13, 0.4578, 0.04215, 0.37, 0.01, 0.25, 0.04215, 0.13, 0.13, 0.04215, 0.25, 0.01, 0.37, 0.04215, 0.4578, 0.13, 0.49, 0.25, 0.4578, 0.37, 0.1667, 0.5, 0.1667, 1.0, 0.08333, 1.0, 0.08333, 0.5, 0.08333, 0.5, 0.08333, 1.0, 7.451e-08, 1.0, 7.451e-08, 0.5, 0.75, 0.49, 0.87, 0.4578, 0.9578, 0.37, 0.99, 0.25, 0.9578, 0.13, 0.87, 0.04215, 0.75, 0.01, 0.63, 0.04215, 0.5422, 0.13, 0.51, 0.25, 0.5422, 0.37, 0.63, 0.4578])
me_cylinder.materials.append(mat_braccatian___cap)
me_cylinder.update()
me_cylinder_001 = bpy.data.meshes.new('Cylinder.001')
me_cylinder_001.from_pydata([(0.0, 0.068, -0.007906), (0.0, 0.068, 0.007906), (0.034, 0.05889, -0.007906), (0.034, 0.05889, 0.007906), (0.05889, 0.034, -0.007906), (0.05889, 0.034, 0.007906), (0.068, 0.0, -0.007906), (0.068, 0.0, 0.007906), (0.05889, -0.034, -0.007906), (0.05889, -0.034, 0.007906), (0.034, -0.05889, -0.007906), (0.034, -0.05889, 0.007906), (0.0, -0.068, -0.007906), (0.0, -0.068, 0.007906), (-0.034, -0.05889, -0.007906), (-0.034, -0.05889, 0.007906), (-0.05889, -0.034, -0.007906), (-0.05889, -0.034, 0.007906), (-0.068, 0.0, -0.007906), (-0.068, 0.0, 0.007906), (-0.05889, 0.034, -0.007906), (-0.05889, 0.034, 0.007906), (-0.034, 0.05889, -0.007906), (-0.034, 0.05889, 0.007906)], [], [(0, 1, 3, 2), (2, 3, 5, 4), (4, 5, 7, 6), (6, 7, 9, 8), (8, 9, 11, 10), (10, 11, 13, 12), (12, 13, 15, 14), (14, 15, 17, 16), (16, 17, 19, 18), (18, 19, 21, 20), (3, 1, 23, 21, 19, 17, 15, 13, 11, 9, 7, 5), (20, 21, 23, 22), (22, 23, 1, 0), (0, 2, 4, 6, 8, 10, 12, 14, 16, 18, 20, 22)])
_uv = me_cylinder_001.uv_layers.new(name='UVMap')
_uv.uv.foreach_set('vector', [1.0, 0.5, 1.0, 1.0, 0.9167, 1.0, 0.9167, 0.5, 0.9167, 0.5, 0.9167, 1.0, 0.8333, 1.0, 0.8333, 0.5, 0.8333, 0.5, 0.8333, 1.0, 0.75, 1.0, 0.75, 0.5, 0.75, 0.5, 0.75, 1.0, 0.6667, 1.0, 0.6667, 0.5, 0.6667, 0.5, 0.6667, 1.0, 0.5833, 1.0, 0.5833, 0.5, 0.5833, 0.5, 0.5833, 1.0, 0.5, 1.0, 0.5, 0.5, 0.5, 0.5, 0.5, 1.0, 0.4167, 1.0, 0.4167, 0.5, 0.4167, 0.5, 0.4167, 1.0, 0.3333, 1.0, 0.3333, 0.5, 0.3333, 0.5, 0.3333, 1.0, 0.25, 1.0, 0.25, 0.5, 0.25, 0.5, 0.25, 1.0, 0.1667, 1.0, 0.1667, 0.5, 0.37, 0.4578, 0.25, 0.49, 0.13, 0.4578, 0.04215, 0.37, 0.01, 0.25, 0.04215, 0.13, 0.13, 0.04215, 0.25, 0.01, 0.37, 0.04215, 0.4578, 0.13, 0.49, 0.25, 0.4578, 0.37, 0.1667, 0.5, 0.1667, 1.0, 0.08333, 1.0, 0.08333, 0.5, 0.08333, 0.5, 0.08333, 1.0, 7.451e-08, 1.0, 7.451e-08, 0.5, 0.75, 0.49, 0.87, 0.4578, 0.9578, 0.37, 0.99, 0.25, 0.9578, 0.13, 0.87, 0.04215, 0.75, 0.01, 0.63, 0.04215, 0.5422, 0.13, 0.51, 0.25, 0.5422, 0.37, 0.63, 0.4578])
me_cylinder_001.materials.append(mat_braccatian___dark)
me_cylinder_001.update()
me_cylinder_002 = bpy.data.meshes.new('Cylinder.002')
me_cylinder_002.from_pydata([(0.0, 0.1, -0.4507), (0.0, 0.1, 0.4507), (0.05, 0.0866, -0.4507), (0.05, 0.0866, 0.4507), (0.0866, 0.05, -0.4507), (0.0866, 0.05, 0.4507), (0.1, 0.0, -0.4507), (0.1, 0.0, 0.4507), (0.0866, -0.05, -0.4507), (0.0866, -0.05, 0.4507), (0.05, -0.0866, -0.4507), (0.05, -0.0866, 0.4507), (0.0, -0.1, -0.4507), (0.0, -0.1, 0.4507), (-0.05, -0.0866, -0.4507), (-0.05, -0.0866, 0.4507), (-0.0866, -0.05, -0.4507), (-0.0866, -0.05, 0.4507), (-0.1, 0.0, -0.4507), (-0.1, 0.0, 0.4507), (-0.0866, 0.05, -0.4507), (-0.0866, 0.05, 0.4507), (-0.05, 0.0866, -0.4507), (-0.05, 0.0866, 0.4507)], [], [(0, 1, 3, 2), (2, 3, 5, 4), (4, 5, 7, 6), (6, 7, 9, 8), (8, 9, 11, 10), (10, 11, 13, 12), (12, 13, 15, 14), (14, 15, 17, 16), (16, 17, 19, 18), (18, 19, 21, 20), (3, 1, 23, 21, 19, 17, 15, 13, 11, 9, 7, 5), (20, 21, 23, 22), (22, 23, 1, 0), (0, 2, 4, 6, 8, 10, 12, 14, 16, 18, 20, 22)])
_uv = me_cylinder_002.uv_layers.new(name='UVMap')
_uv.uv.foreach_set('vector', [1.0, 0.5, 1.0, 1.0, 0.9167, 1.0, 0.9167, 0.5, 0.9167, 0.5, 0.9167, 1.0, 0.8333, 1.0, 0.8333, 0.5, 0.8333, 0.5, 0.8333, 1.0, 0.75, 1.0, 0.75, 0.5, 0.75, 0.5, 0.75, 1.0, 0.6667, 1.0, 0.6667, 0.5, 0.6667, 0.5, 0.6667, 1.0, 0.5833, 1.0, 0.5833, 0.5, 0.5833, 0.5, 0.5833, 1.0, 0.5, 1.0, 0.5, 0.5, 0.5, 0.5, 0.5, 1.0, 0.4167, 1.0, 0.4167, 0.5, 0.4167, 0.5, 0.4167, 1.0, 0.3333, 1.0, 0.3333, 0.5, 0.3333, 0.5, 0.3333, 1.0, 0.25, 1.0, 0.25, 0.5, 0.25, 0.5, 0.25, 1.0, 0.1667, 1.0, 0.1667, 0.5, 0.37, 0.4578, 0.25, 0.49, 0.13, 0.4578, 0.04215, 0.37, 0.01, 0.25, 0.04215, 0.13, 0.13, 0.04215, 0.25, 0.01, 0.37, 0.04215, 0.4578, 0.13, 0.49, 0.25, 0.4578, 0.37, 0.1667, 0.5, 0.1667, 1.0, 0.08333, 1.0, 0.08333, 0.5, 0.08333, 0.5, 0.08333, 1.0, 7.451e-08, 1.0, 7.451e-08, 0.5, 0.75, 0.49, 0.87, 0.4578, 0.9578, 0.37, 0.99, 0.25, 0.9578, 0.13, 0.87, 0.04215, 0.75, 0.01, 0.63, 0.04215, 0.5422, 0.13, 0.51, 0.25, 0.5422, 0.37, 0.63, 0.4578])
me_cylinder_002.materials.append(mat_braccatian___cap)
me_cylinder_002.update()
me_cylinder_003 = bpy.data.meshes.new('Cylinder.003')
me_cylinder_003.from_pydata([(0.0, 0.068, -0.007906), (0.0, 0.068, 0.007906), (0.034, 0.05889, -0.007906), (0.034, 0.05889, 0.007906), (0.05889, 0.034, -0.007906), (0.05889, 0.034, 0.007906), (0.068, 0.0, -0.007906), (0.068, 0.0, 0.007906), (0.05889, -0.034, -0.007906), (0.05889, -0.034, 0.007906), (0.034, -0.05889, -0.007906), (0.034, -0.05889, 0.007906), (0.0, -0.068, -0.007906), (0.0, -0.068, 0.007906), (-0.034, -0.05889, -0.007906), (-0.034, -0.05889, 0.007906), (-0.05889, -0.034, -0.007906), (-0.05889, -0.034, 0.007906), (-0.068, 0.0, -0.007906), (-0.068, 0.0, 0.007906), (-0.05889, 0.034, -0.007906), (-0.05889, 0.034, 0.007906), (-0.034, 0.05889, -0.007906), (-0.034, 0.05889, 0.007906)], [], [(0, 1, 3, 2), (2, 3, 5, 4), (4, 5, 7, 6), (6, 7, 9, 8), (8, 9, 11, 10), (10, 11, 13, 12), (12, 13, 15, 14), (14, 15, 17, 16), (16, 17, 19, 18), (18, 19, 21, 20), (3, 1, 23, 21, 19, 17, 15, 13, 11, 9, 7, 5), (20, 21, 23, 22), (22, 23, 1, 0), (0, 2, 4, 6, 8, 10, 12, 14, 16, 18, 20, 22)])
_uv = me_cylinder_003.uv_layers.new(name='UVMap')
_uv.uv.foreach_set('vector', [1.0, 0.5, 1.0, 1.0, 0.9167, 1.0, 0.9167, 0.5, 0.9167, 0.5, 0.9167, 1.0, 0.8333, 1.0, 0.8333, 0.5, 0.8333, 0.5, 0.8333, 1.0, 0.75, 1.0, 0.75, 0.5, 0.75, 0.5, 0.75, 1.0, 0.6667, 1.0, 0.6667, 0.5, 0.6667, 0.5, 0.6667, 1.0, 0.5833, 1.0, 0.5833, 0.5, 0.5833, 0.5, 0.5833, 1.0, 0.5, 1.0, 0.5, 0.5, 0.5, 0.5, 0.5, 1.0, 0.4167, 1.0, 0.4167, 0.5, 0.4167, 0.5, 0.4167, 1.0, 0.3333, 1.0, 0.3333, 0.5, 0.3333, 0.5, 0.3333, 1.0, 0.25, 1.0, 0.25, 0.5, 0.25, 0.5, 0.25, 1.0, 0.1667, 1.0, 0.1667, 0.5, 0.37, 0.4578, 0.25, 0.49, 0.13, 0.4578, 0.04215, 0.37, 0.01, 0.25, 0.04215, 0.13, 0.13, 0.04215, 0.25, 0.01, 0.37, 0.04215, 0.4578, 0.13, 0.49, 0.25, 0.4578, 0.37, 0.1667, 0.5, 0.1667, 1.0, 0.08333, 1.0, 0.08333, 0.5, 0.08333, 0.5, 0.08333, 1.0, 7.451e-08, 1.0, 7.451e-08, 0.5, 0.75, 0.49, 0.87, 0.4578, 0.9578, 0.37, 0.99, 0.25, 0.9578, 0.13, 0.87, 0.04215, 0.75, 0.01, 0.63, 0.04215, 0.5422, 0.13, 0.51, 0.25, 0.5422, 0.37, 0.63, 0.4578])
me_cylinder_003.materials.append(mat_braccatian___dark)
me_cylinder_003.update()
me_cube = bpy.data.meshes.new('Cube')
me_cube.from_pydata([(-0.045, -0.0175, -0.055), (-0.045, -0.0175, 0.055), (-0.045, 0.0175, -0.055), (-0.045, 0.0175, 0.055), (0.045, -0.0175, -0.055), (0.045, -0.0175, 0.055), (0.045, 0.0175, -0.055), (0.045, 0.0175, 0.055)], [], [(0, 1, 3, 2), (2, 3, 7, 6), (6, 7, 5, 4), (4, 5, 1, 0), (2, 6, 4, 0), (7, 3, 1, 5)])
_uv = me_cube.uv_layers.new(name='UVMap')
_uv.uv.foreach_set('vector', [0.375, 0.0, 0.625, 0.0, 0.625, 0.25, 0.375, 0.25, 0.375, 0.25, 0.625, 0.25, 0.625, 0.5, 0.375, 0.5, 0.375, 0.5, 0.625, 0.5, 0.625, 0.75, 0.375, 0.75, 0.375, 0.75, 0.625, 0.75, 0.625, 1.0, 0.375, 1.0, 0.125, 0.5, 0.375, 0.5, 0.375, 0.75, 0.125, 0.75, 0.625, 0.5, 0.875, 0.5, 0.875, 0.75, 0.625, 0.75])
me_cube.materials.append(mat_braccatian___red)
me_cube.update()

# ---- objects
ob_openfa_orthographic_30_degree_camera = bpy.data.objects.new('OpenFA orthographic 30 degree camera', cam_camera)
ob_soft_key = bpy.data.objects.new('Soft key', light_area)
ob_cool_fill = bpy.data.objects.new('Cool fill', light_area_001)
ob_copper_rim = bpy.data.objects.new('Copper rim', light_area_002)
ob_turret_armoured_pedestal = bpy.data.objects.new('Turret armoured pedestal', me_turret_armoured_pedestal_mesh)
ob_weapon_pivot = bpy.data.objects.new('Weapon pivot', me_sphere)
ob_weapon_barrel = bpy.data.objects.new('Weapon barrel', me_cylinder)
ob_weapon_dark_bore = bpy.data.objects.new('Weapon dark bore', me_cylinder_001)
ob_weapon_barrel_001 = bpy.data.objects.new('Weapon barrel.001', me_cylinder_002)
ob_weapon_dark_bore_001 = bpy.data.objects.new('Weapon dark bore.001', me_cylinder_003)
ob_inset_service_window = bpy.data.objects.new('Inset service window', me_cube)
ob_directionalhead = bpy.data.objects.new('DirectionalHead', None)
ob_staticbase = bpy.data.objects.new('StaticBase', None)

# ---- transforms, parenting, visibility, modifiers, constraints
ob_openfa_orthographic_30_degree_camera.location = (9.119, -13.68, 12.13)
ob_openfa_orthographic_30_degree_camera.rotation_euler = (0.9599, 5.558e-09, 0.588)
ob_soft_key.location = (-3.0, -5.0, 8.0)
ob_soft_key.rotation_euler = (0.6945, -4.69e-08, -0.5404)
ob_cool_fill.location = (5.0, -1.0, 5.0)
ob_cool_fill.rotation_euler = (0.9056, 4.58e-09, 1.373)
ob_copper_rim.location = (1.0, 5.0, 6.0)
ob_copper_rim.rotation_euler = (0.7952, -6.254e-08, 2.944)
ob_turret_armoured_pedestal.parent = ob_staticbase
ob_turret_armoured_pedestal.location = (0.0, 0.0, 0.0)
_m = ob_turret_armoured_pedestal.modifiers.new('Preserve industrial profile breaks', 'EDGE_SPLIT')
_m.split_angle = 0.5585
ob_weapon_pivot.parent = ob_directionalhead
ob_weapon_pivot.location = (0.0, 0.0, 0.0)
ob_weapon_barrel.parent = ob_directionalhead
ob_weapon_barrel.location = (-0.16, -0.575, 0.2)
ob_weapon_barrel.rotation_euler = (1.232, -0.0, 0.0)
_m = ob_weapon_barrel.modifiers.new('Manufactured edge bevel', 'BEVEL')
_m.width = 0.02
_m.width_pct = 0.02
_m.segments = 3
_m = ob_weapon_barrel.modifiers.new('Weighted corner normals', 'WEIGHTED_NORMAL')
ob_weapon_dark_bore.parent = ob_directionalhead
ob_weapon_dark_bore.location = (-0.16, -1.033, 0.3575)
ob_weapon_dark_bore.rotation_euler = (1.249, -0.0, 0.0)
_m = ob_weapon_dark_bore.modifiers.new('Manufactured edge bevel', 'BEVEL')
_m.width = 0.0136
_m.width_pct = 0.0136
_m.segments = 3
_m = ob_weapon_dark_bore.modifiers.new('Weighted corner normals', 'WEIGHTED_NORMAL')
ob_weapon_barrel_001.parent = ob_directionalhead
ob_weapon_barrel_001.location = (0.16, -0.575, 0.2)
ob_weapon_barrel_001.rotation_euler = (1.232, -0.0, 0.0)
_m = ob_weapon_barrel_001.modifiers.new('Manufactured edge bevel', 'BEVEL')
_m.width = 0.02
_m.width_pct = 0.02
_m.segments = 3
_m = ob_weapon_barrel_001.modifiers.new('Weighted corner normals', 'WEIGHTED_NORMAL')
ob_weapon_dark_bore_001.parent = ob_directionalhead
ob_weapon_dark_bore_001.location = (0.16, -1.033, 0.3575)
ob_weapon_dark_bore_001.rotation_euler = (1.249, -0.0, 0.0)
_m = ob_weapon_dark_bore_001.modifiers.new('Manufactured edge bevel', 'BEVEL')
_m.width = 0.0136
_m.width_pct = 0.0136
_m.segments = 3
_m = ob_weapon_dark_bore_001.modifiers.new('Weighted corner normals', 'WEIGHTED_NORMAL')
ob_inset_service_window.parent = ob_staticbase
ob_inset_service_window.location = (0.4, -0.57, 0.36)
_m = ob_inset_service_window.modifiers.new('Manufactured edge bevel', 'BEVEL')
_m.width = 0.014
_m.width_pct = 0.014
_m.segments = 3
_m = ob_inset_service_window.modifiers.new('Weighted corner normals', 'WEIGHTED_NORMAL')
ob_directionalhead.location = (0.0, 0.0, 1.03)
ob_directionalhead.empty_display_type = 'ARROWS'
ob_directionalhead.empty_display_size = 0.4
ob_staticbase.location = (0.0, 0.0, 0.0)

# ---- collection membership
scene.collection.objects.link(ob_openfa_orthographic_30_degree_camera)
scene.collection.objects.link(ob_soft_key)
scene.collection.objects.link(ob_cool_fill)
scene.collection.objects.link(ob_copper_rim)
col_br20___turret.objects.link(ob_turret_armoured_pedestal)
col_br20___turret.objects.link(ob_weapon_pivot)
col_br20___turret.objects.link(ob_weapon_barrel)
col_br20___turret.objects.link(ob_weapon_dark_bore)
col_br20___turret.objects.link(ob_weapon_barrel_001)
col_br20___turret.objects.link(ob_weapon_dark_bore_001)
col_br20___turret.objects.link(ob_inset_service_window)
col_br20___turret.objects.link(ob_directionalhead)
col_br20___turret.objects.link(ob_staticbase)

# ---- scene / render settings (as saved in the file)
scene.camera = ob_openfa_orthographic_30_degree_camera
scene.frame_start = 1; scene.frame_end = 17; scene.frame_set(1)
scene.render.engine = 'CYCLES'
scene.render.resolution_x = 512
scene.render.resolution_y = 512
scene.render.fps = 16
scene.render.film_transparent = True
scene.cycles.samples = 32
bpy.context.view_layer.update()
